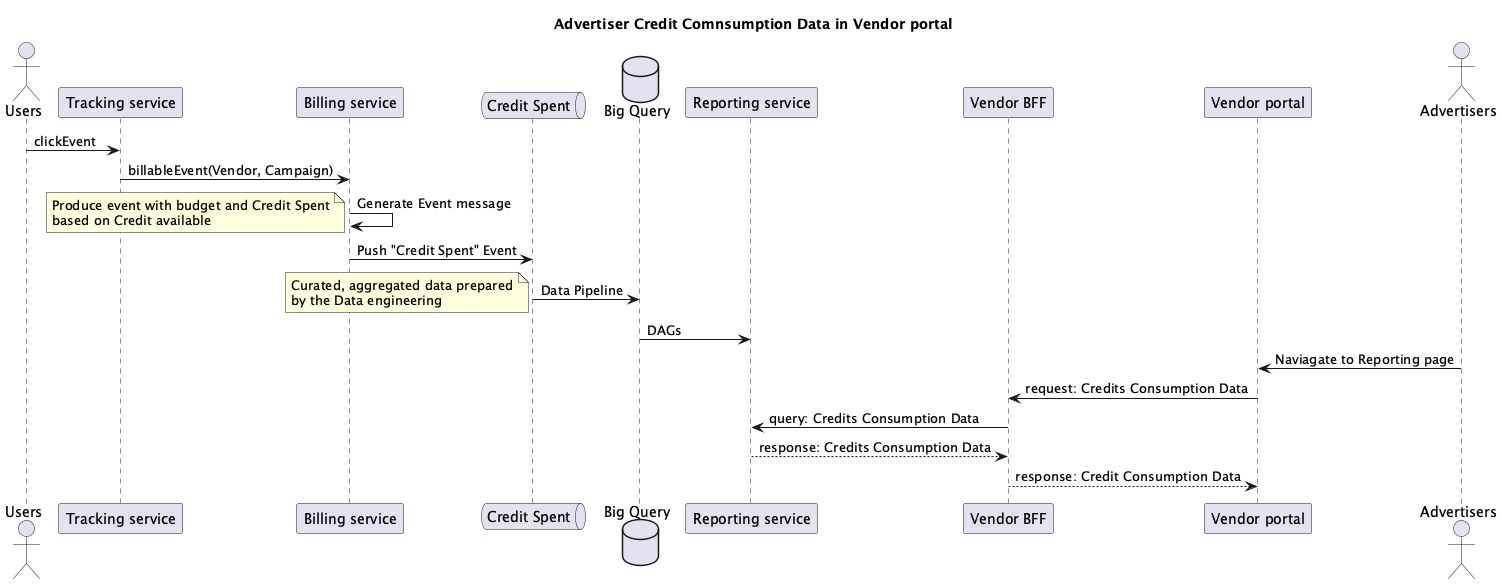

The diagram above was rendered by PlantUML. Its source (embedded in the PNG):
@startuml
title "Advertiser Credit Comnsumption Data in Vendor portal"

actor Users

participant "Tracking service" as TS
participant "Billing service" as BS


queue "Credit Spent" as ASA
database    "Big Query"    as GBQ

participant "Reporting service" as RS

participant "Vendor BFF" as BFF
participant "Vendor portal" as VP
actor Advertisers



Users -> TS: clickEvent
TS -> BS: billableEvent(Vendor, Campaign)

BS -> BS: Generate Event message
note left
  Produce event with budget and Credit Spent
  based on Credit available
end note
BS -> ASA: Push "Credit Spent" Event

ASA -> GBQ: Data Pipeline

note left
Curated, aggregated data prepared
by the Data engineering
end note

GBQ -> RS: DAGs

Advertisers -> VP: Naviagate to Reporting page
VP -> BFF: request: Credits Consumption Data
BFF -> RS: query: Credits Consumption Data
RS --> BFF: response: Credits Consumption Data
BFF --> VP: response: Credit Consumption Data
@enduml